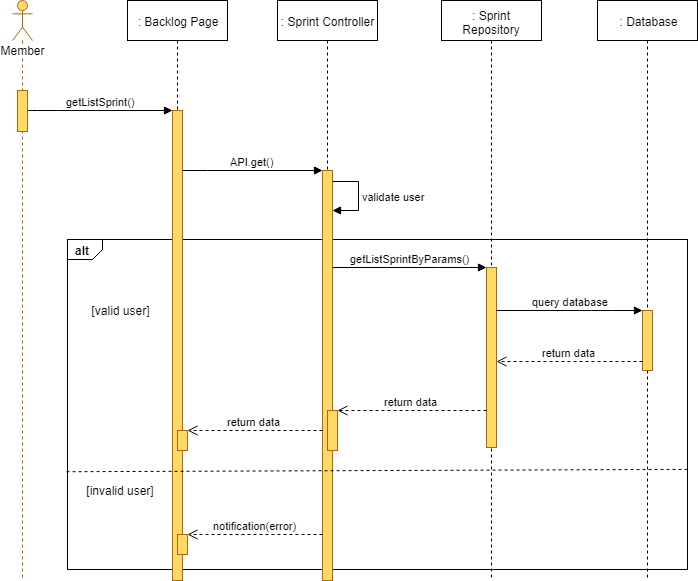

The diagram above was exported from draw.io. Its source (the exported page's mxGraphModel, read from the mxfile embedded in the PNG):
<mxGraphModel dx="1220" dy="634" grid="1" gridSize="10" guides="1" tooltips="1" connect="1" arrows="1" fold="1" page="1" pageScale="1" pageWidth="827" pageHeight="1169" math="0" shadow="0">
  <root>
    <mxCell id="vekb4xx05Chvibw83fN1-0" />
    <mxCell id="vekb4xx05Chvibw83fN1-1" parent="vekb4xx05Chvibw83fN1-0" />
    <mxCell id="vekb4xx05Chvibw83fN1-2" value="alt" style="strokeColor=inherit;fillColor=inherit;gradientColor=inherit;html=1;shape=mxgraph.sysml.package;labelX=35;fontStyle=1;align=left;verticalAlign=top;spacingLeft=5;spacingTop=-3;" parent="vekb4xx05Chvibw83fN1-1" vertex="1">
      <mxGeometry x="140" y="279" width="620" height="330" as="geometry" />
    </mxCell>
    <mxCell id="vekb4xx05Chvibw83fN1-5" value=": Backlog Page" style="shape=umlLifeline;perimeter=lifelinePerimeter;whiteSpace=wrap;html=1;container=1;collapsible=0;recursiveResize=0;outlineConnect=0;" parent="vekb4xx05Chvibw83fN1-1" vertex="1">
      <mxGeometry x="200" y="40" width="100" height="580" as="geometry" />
    </mxCell>
    <mxCell id="vekb4xx05Chvibw83fN1-6" value="" style="html=1;points=[];perimeter=orthogonalPerimeter;fillColor=#FFD966;strokeColor=#b46504;" parent="vekb4xx05Chvibw83fN1-5" vertex="1">
      <mxGeometry x="45" y="110" width="10" height="470" as="geometry" />
    </mxCell>
    <mxCell id="vekb4xx05Chvibw83fN1-7" value="" style="html=1;points=[];perimeter=orthogonalPerimeter;fillColor=#FFD966;strokeColor=#B46504;" parent="vekb4xx05Chvibw83fN1-5" vertex="1">
      <mxGeometry x="50" y="430" width="10" height="20" as="geometry" />
    </mxCell>
    <mxCell id="vekb4xx05Chvibw83fN1-8" value="" style="html=1;points=[];perimeter=orthogonalPerimeter;fillColor=#FFD966;strokeColor=#B46504;" parent="vekb4xx05Chvibw83fN1-5" vertex="1">
      <mxGeometry x="50" y="534" width="10" height="20" as="geometry" />
    </mxCell>
    <mxCell id="vekb4xx05Chvibw83fN1-9" value=": Sprint Controller" style="shape=umlLifeline;perimeter=lifelinePerimeter;whiteSpace=wrap;html=1;container=1;collapsible=0;recursiveResize=0;outlineConnect=0;" parent="vekb4xx05Chvibw83fN1-1" vertex="1">
      <mxGeometry x="350" y="40" width="100" height="580" as="geometry" />
    </mxCell>
    <mxCell id="vekb4xx05Chvibw83fN1-10" value="" style="html=1;points=[];perimeter=orthogonalPerimeter;fillColor=#FFD966;strokeColor=#b46504;" parent="vekb4xx05Chvibw83fN1-9" vertex="1">
      <mxGeometry x="45" y="170" width="10" height="410" as="geometry" />
    </mxCell>
    <mxCell id="vekb4xx05Chvibw83fN1-11" value="" style="html=1;points=[];perimeter=orthogonalPerimeter;fillColor=#FFD966;strokeColor=#b46504;" parent="vekb4xx05Chvibw83fN1-9" vertex="1">
      <mxGeometry x="50" y="410" width="10" height="40" as="geometry" />
    </mxCell>
    <mxCell id="yOs2t_rt1_D-QTSeHf7U-0" value="validate user" style="edgeStyle=orthogonalEdgeStyle;html=1;align=left;spacingLeft=2;endArrow=block;rounded=0;" parent="vekb4xx05Chvibw83fN1-9" source="vekb4xx05Chvibw83fN1-10" target="vekb4xx05Chvibw83fN1-10" edge="1">
      <mxGeometry relative="1" as="geometry">
        <mxPoint x="50" y="170.69047619047615" as="sourcePoint" />
        <Array as="points">
          <mxPoint x="81" y="181" />
          <mxPoint x="81" y="210" />
        </Array>
        <mxPoint x="50" y="201.6428571428571" as="targetPoint" />
      </mxGeometry>
    </mxCell>
    <mxCell id="vekb4xx05Chvibw83fN1-13" value=": Sprint Repository" style="shape=umlLifeline;perimeter=lifelinePerimeter;whiteSpace=wrap;html=1;container=1;collapsible=0;recursiveResize=0;outlineConnect=0;" parent="vekb4xx05Chvibw83fN1-1" vertex="1">
      <mxGeometry x="514" y="40" width="100" height="580" as="geometry" />
    </mxCell>
    <mxCell id="vekb4xx05Chvibw83fN1-14" value="" style="html=1;points=[];perimeter=orthogonalPerimeter;fillColor=#FFD966;strokeColor=#b46504;" parent="vekb4xx05Chvibw83fN1-13" vertex="1">
      <mxGeometry x="45" y="267" width="10" height="180" as="geometry" />
    </mxCell>
    <mxCell id="vekb4xx05Chvibw83fN1-16" value=": Database" style="shape=umlLifeline;perimeter=lifelinePerimeter;whiteSpace=wrap;html=1;container=1;collapsible=0;recursiveResize=0;outlineConnect=0;" parent="vekb4xx05Chvibw83fN1-1" vertex="1">
      <mxGeometry x="670" y="40" width="100" height="580" as="geometry" />
    </mxCell>
    <mxCell id="vekb4xx05Chvibw83fN1-17" value="" style="html=1;points=[];perimeter=orthogonalPerimeter;fillColor=#FFD966;strokeColor=#B46504;" parent="vekb4xx05Chvibw83fN1-16" vertex="1">
      <mxGeometry x="45" y="310" width="10" height="60" as="geometry" />
    </mxCell>
    <mxCell id="vekb4xx05Chvibw83fN1-18" value="getListSprint()" style="html=1;verticalAlign=bottom;endArrow=block;" parent="vekb4xx05Chvibw83fN1-1" source="vekb4xx05Chvibw83fN1-3" target="vekb4xx05Chvibw83fN1-6" edge="1">
      <mxGeometry width="80" relative="1" as="geometry">
        <mxPoint x="120" y="160" as="sourcePoint" />
        <mxPoint x="200" y="160" as="targetPoint" />
        <Array as="points">
          <mxPoint x="120" y="150" />
        </Array>
      </mxGeometry>
    </mxCell>
    <mxCell id="vekb4xx05Chvibw83fN1-20" value="API.get()" style="html=1;verticalAlign=bottom;endArrow=block;" parent="vekb4xx05Chvibw83fN1-1" source="vekb4xx05Chvibw83fN1-6" target="vekb4xx05Chvibw83fN1-10" edge="1">
      <mxGeometry width="80" relative="1" as="geometry">
        <mxPoint x="250" y="200" as="sourcePoint" />
        <mxPoint x="395" y="200" as="targetPoint" />
        <Array as="points">
          <mxPoint x="270" y="210" />
        </Array>
      </mxGeometry>
    </mxCell>
    <mxCell id="vekb4xx05Chvibw83fN1-21" value="&lt;div&gt;&lt;span&gt;getListSprintByParams()&lt;/span&gt;&lt;/div&gt;" style="html=1;verticalAlign=bottom;endArrow=block;" parent="vekb4xx05Chvibw83fN1-1" source="vekb4xx05Chvibw83fN1-10" target="vekb4xx05Chvibw83fN1-14" edge="1">
      <mxGeometry width="80" relative="1" as="geometry">
        <mxPoint x="70" y="500" as="sourcePoint" />
        <mxPoint x="150" y="500" as="targetPoint" />
        <Array as="points">
          <mxPoint x="501" y="307" />
        </Array>
      </mxGeometry>
    </mxCell>
    <mxCell id="vekb4xx05Chvibw83fN1-22" value="query database" style="html=1;verticalAlign=bottom;endArrow=block;" parent="vekb4xx05Chvibw83fN1-1" source="vekb4xx05Chvibw83fN1-14" target="vekb4xx05Chvibw83fN1-17" edge="1">
      <mxGeometry width="80" relative="1" as="geometry">
        <mxPoint x="569" y="339" as="sourcePoint" />
        <mxPoint x="723" y="339" as="targetPoint" />
        <Array as="points">
          <mxPoint x="674" y="350" />
        </Array>
      </mxGeometry>
    </mxCell>
    <mxCell id="vekb4xx05Chvibw83fN1-23" value="return data" style="html=1;verticalAlign=bottom;endArrow=open;dashed=1;endSize=8;" parent="vekb4xx05Chvibw83fN1-1" source="vekb4xx05Chvibw83fN1-17" target="vekb4xx05Chvibw83fN1-14" edge="1">
      <mxGeometry relative="1" as="geometry">
        <mxPoint x="150" y="660" as="sourcePoint" />
        <mxPoint x="70" y="660" as="targetPoint" />
        <Array as="points">
          <mxPoint x="665" y="401" />
        </Array>
      </mxGeometry>
    </mxCell>
    <mxCell id="vekb4xx05Chvibw83fN1-24" value="return data" style="html=1;verticalAlign=bottom;endArrow=open;dashed=1;endSize=8;" parent="vekb4xx05Chvibw83fN1-1" source="vekb4xx05Chvibw83fN1-14" target="vekb4xx05Chvibw83fN1-11" edge="1">
      <mxGeometry relative="1" as="geometry">
        <mxPoint x="559" y="380" as="sourcePoint" />
        <mxPoint x="413" y="380" as="targetPoint" />
        <Array as="points">
          <mxPoint x="480" y="450" />
        </Array>
      </mxGeometry>
    </mxCell>
    <mxCell id="vekb4xx05Chvibw83fN1-25" value="[valid user]" style="text;html=1;strokeColor=none;fillColor=none;align=center;verticalAlign=middle;whiteSpace=wrap;rounded=0;" parent="vekb4xx05Chvibw83fN1-1" vertex="1">
      <mxGeometry x="157.5" y="340" width="70" height="20" as="geometry" />
    </mxCell>
    <mxCell id="vekb4xx05Chvibw83fN1-26" value="[invalid user]" style="text;html=1;strokeColor=none;fillColor=none;align=center;verticalAlign=middle;whiteSpace=wrap;rounded=0;" parent="vekb4xx05Chvibw83fN1-1" vertex="1">
      <mxGeometry x="150" y="520" width="85" height="20" as="geometry" />
    </mxCell>
    <mxCell id="vekb4xx05Chvibw83fN1-27" value="return data" style="html=1;verticalAlign=bottom;endArrow=open;dashed=1;endSize=8;" parent="vekb4xx05Chvibw83fN1-1" source="vekb4xx05Chvibw83fN1-10" target="vekb4xx05Chvibw83fN1-7" edge="1">
      <mxGeometry relative="1" as="geometry">
        <mxPoint x="389" y="430" as="sourcePoint" />
        <mxPoint x="235" y="430" as="targetPoint" />
        <Array as="points" />
      </mxGeometry>
    </mxCell>
    <mxCell id="vekb4xx05Chvibw83fN1-29" value="notification(error)" style="html=1;verticalAlign=bottom;endArrow=open;dashed=1;endSize=8;" parent="vekb4xx05Chvibw83fN1-1" source="vekb4xx05Chvibw83fN1-10" target="vekb4xx05Chvibw83fN1-8" edge="1">
      <mxGeometry relative="1" as="geometry">
        <mxPoint x="395" y="574" as="sourcePoint" />
        <mxPoint x="258" y="520.5" as="targetPoint" />
        <Array as="points">
          <mxPoint x="375" y="574" />
          <mxPoint x="315" y="574" />
        </Array>
      </mxGeometry>
    </mxCell>
    <mxCell id="vekb4xx05Chvibw83fN1-30" value="" style="strokeColor=inherit;fillColor=inherit;gradientColor=inherit;endArrow=none;html=1;edgeStyle=none;dashed=1;exitX=0.999;exitY=0.663;exitDx=0;exitDy=0;exitPerimeter=0;entryX=-0.005;entryY=0.672;entryDx=0;entryDy=0;entryPerimeter=0;" parent="vekb4xx05Chvibw83fN1-1" edge="1">
      <mxGeometry relative="1" as="geometry">
        <mxPoint x="137.70588235294122" y="511.2352941176471" as="targetPoint" />
        <mxPoint x="760.0588235294117" y="508.8823529411766" as="sourcePoint" />
      </mxGeometry>
    </mxCell>
    <mxCell id="Sl8Vrb1lFD9nGVI_c7la-0" value="Member" style="shape=umlLifeline;participant=umlActor;perimeter=lifelinePerimeter;whiteSpace=wrap;html=1;container=1;collapsible=0;recursiveResize=0;verticalAlign=top;spacingTop=36;labelBackgroundColor=#ffffff;outlineConnect=0;strokeColor=#B46504;fillColor=#FFD966;" parent="vekb4xx05Chvibw83fN1-1" vertex="1">
      <mxGeometry x="85" y="40" width="20" height="580" as="geometry" />
    </mxCell>
    <mxCell id="vekb4xx05Chvibw83fN1-3" value="" style="html=1;points=[];perimeter=orthogonalPerimeter;fillColor=#FFD966;strokeColor=#b46504;" parent="vekb4xx05Chvibw83fN1-1" vertex="1">
      <mxGeometry x="90" y="130" width="10" height="41" as="geometry" />
    </mxCell>
  </root>
</mxGraphModel>